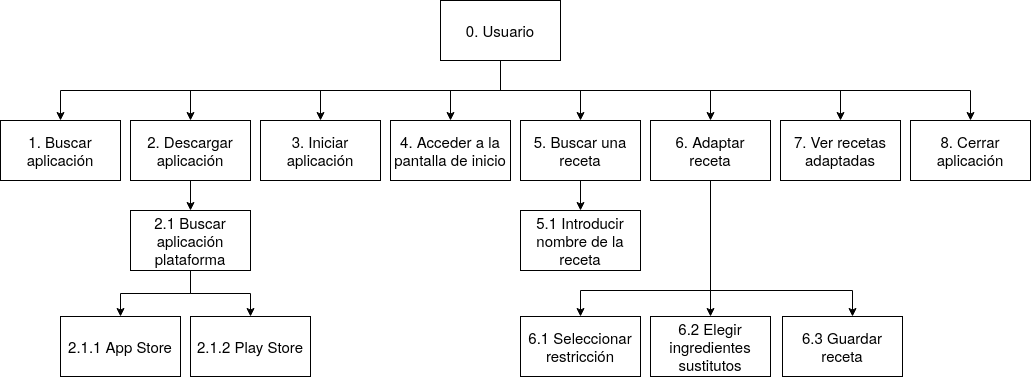

The diagram above was exported from draw.io. Its source (the exported page's mxGraphModel, read from the mxfile embedded in the PNG):
<mxGraphModel dx="1352" dy="744" grid="1" gridSize="10" guides="1" tooltips="1" connect="1" arrows="1" fold="1" page="1" pageScale="1" pageWidth="1169" pageHeight="826" background="#ffffff" math="0" shadow="0">
  <root>
    <mxCell id="0" />
    <mxCell id="1" parent="0" />
    <mxCell id="R9UKHNeHkdfz4l3tUtO5-72" style="edgeStyle=orthogonalEdgeStyle;rounded=0;orthogonalLoop=1;jettySize=auto;html=1;exitX=0.5;exitY=1;exitDx=0;exitDy=0;" edge="1" parent="1" source="R9UKHNeHkdfz4l3tUtO5-48" target="R9UKHNeHkdfz4l3tUtO5-49">
      <mxGeometry relative="1" as="geometry" />
    </mxCell>
    <mxCell id="R9UKHNeHkdfz4l3tUtO5-73" style="edgeStyle=orthogonalEdgeStyle;rounded=0;orthogonalLoop=1;jettySize=auto;html=1;exitX=0.5;exitY=1;exitDx=0;exitDy=0;" edge="1" parent="1" source="R9UKHNeHkdfz4l3tUtO5-48" target="R9UKHNeHkdfz4l3tUtO5-62">
      <mxGeometry relative="1" as="geometry" />
    </mxCell>
    <mxCell id="R9UKHNeHkdfz4l3tUtO5-74" style="edgeStyle=orthogonalEdgeStyle;rounded=0;orthogonalLoop=1;jettySize=auto;html=1;exitX=0.5;exitY=1;exitDx=0;exitDy=0;" edge="1" parent="1" source="R9UKHNeHkdfz4l3tUtO5-48" target="R9UKHNeHkdfz4l3tUtO5-61">
      <mxGeometry relative="1" as="geometry" />
    </mxCell>
    <mxCell id="R9UKHNeHkdfz4l3tUtO5-75" style="edgeStyle=orthogonalEdgeStyle;rounded=0;orthogonalLoop=1;jettySize=auto;html=1;exitX=0.5;exitY=1;exitDx=0;exitDy=0;" edge="1" parent="1" source="R9UKHNeHkdfz4l3tUtO5-48" target="R9UKHNeHkdfz4l3tUtO5-58">
      <mxGeometry relative="1" as="geometry" />
    </mxCell>
    <mxCell id="R9UKHNeHkdfz4l3tUtO5-77" style="edgeStyle=orthogonalEdgeStyle;rounded=0;orthogonalLoop=1;jettySize=auto;html=1;exitX=0.5;exitY=1;exitDx=0;exitDy=0;entryX=0.5;entryY=0;entryDx=0;entryDy=0;" edge="1" parent="1" source="R9UKHNeHkdfz4l3tUtO5-48" target="R9UKHNeHkdfz4l3tUtO5-56">
      <mxGeometry relative="1" as="geometry" />
    </mxCell>
    <mxCell id="R9UKHNeHkdfz4l3tUtO5-78" style="edgeStyle=orthogonalEdgeStyle;rounded=0;orthogonalLoop=1;jettySize=auto;html=1;exitX=0.5;exitY=1;exitDx=0;exitDy=0;" edge="1" parent="1" source="R9UKHNeHkdfz4l3tUtO5-48" target="R9UKHNeHkdfz4l3tUtO5-55">
      <mxGeometry relative="1" as="geometry" />
    </mxCell>
    <mxCell id="R9UKHNeHkdfz4l3tUtO5-79" style="edgeStyle=orthogonalEdgeStyle;rounded=0;orthogonalLoop=1;jettySize=auto;html=1;exitX=0.5;exitY=1;exitDx=0;exitDy=0;" edge="1" parent="1" source="R9UKHNeHkdfz4l3tUtO5-48" target="R9UKHNeHkdfz4l3tUtO5-54">
      <mxGeometry relative="1" as="geometry" />
    </mxCell>
    <mxCell id="R9UKHNeHkdfz4l3tUtO5-80" style="edgeStyle=orthogonalEdgeStyle;rounded=0;orthogonalLoop=1;jettySize=auto;html=1;exitX=0.5;exitY=1;exitDx=0;exitDy=0;" edge="1" parent="1" source="R9UKHNeHkdfz4l3tUtO5-48" target="R9UKHNeHkdfz4l3tUtO5-50">
      <mxGeometry relative="1" as="geometry" />
    </mxCell>
    <mxCell id="R9UKHNeHkdfz4l3tUtO5-48" value="&lt;font style=&quot;font-size: 15px&quot;&gt;0. Usuario&lt;/font&gt;" style="rounded=0;whiteSpace=wrap;html=1;" vertex="1" parent="1">
      <mxGeometry x="560" y="80" width="120" height="60" as="geometry" />
    </mxCell>
    <mxCell id="R9UKHNeHkdfz4l3tUtO5-49" value="&lt;font style=&quot;font-size: 15px&quot;&gt;1. Buscar aplicación&lt;/font&gt;" style="rounded=0;whiteSpace=wrap;html=1;" vertex="1" parent="1">
      <mxGeometry x="120" y="200" width="120" height="60" as="geometry" />
    </mxCell>
    <mxCell id="R9UKHNeHkdfz4l3tUtO5-69" style="edgeStyle=orthogonalEdgeStyle;rounded=0;orthogonalLoop=1;jettySize=auto;html=1;exitX=0.5;exitY=1;exitDx=0;exitDy=0;entryX=0.5;entryY=0;entryDx=0;entryDy=0;" edge="1" parent="1" source="R9UKHNeHkdfz4l3tUtO5-50" target="R9UKHNeHkdfz4l3tUtO5-51">
      <mxGeometry relative="1" as="geometry" />
    </mxCell>
    <mxCell id="R9UKHNeHkdfz4l3tUtO5-50" value="&lt;font style=&quot;font-size: 15px&quot;&gt;2. Descargar aplicación&lt;/font&gt;" style="rounded=0;whiteSpace=wrap;html=1;" vertex="1" parent="1">
      <mxGeometry x="250" y="200" width="120" height="60" as="geometry" />
    </mxCell>
    <mxCell id="R9UKHNeHkdfz4l3tUtO5-70" style="edgeStyle=orthogonalEdgeStyle;rounded=0;orthogonalLoop=1;jettySize=auto;html=1;exitX=0.5;exitY=1;exitDx=0;exitDy=0;entryX=0.5;entryY=0;entryDx=0;entryDy=0;" edge="1" parent="1" source="R9UKHNeHkdfz4l3tUtO5-51" target="R9UKHNeHkdfz4l3tUtO5-52">
      <mxGeometry relative="1" as="geometry" />
    </mxCell>
    <mxCell id="R9UKHNeHkdfz4l3tUtO5-71" style="edgeStyle=orthogonalEdgeStyle;rounded=0;orthogonalLoop=1;jettySize=auto;html=1;exitX=0.5;exitY=1;exitDx=0;exitDy=0;" edge="1" parent="1" source="R9UKHNeHkdfz4l3tUtO5-51" target="R9UKHNeHkdfz4l3tUtO5-53">
      <mxGeometry relative="1" as="geometry" />
    </mxCell>
    <mxCell id="R9UKHNeHkdfz4l3tUtO5-51" value="&lt;font style=&quot;font-size: 15px&quot;&gt;2.1 Buscar aplicación plataforma&lt;/font&gt;" style="rounded=0;whiteSpace=wrap;html=1;" vertex="1" parent="1">
      <mxGeometry x="250" y="290" width="120" height="60" as="geometry" />
    </mxCell>
    <mxCell id="R9UKHNeHkdfz4l3tUtO5-52" value="&lt;font style=&quot;font-size: 15px&quot;&gt;2.1.1 App Store&lt;/font&gt;" style="rounded=0;whiteSpace=wrap;html=1;" vertex="1" parent="1">
      <mxGeometry x="180" y="396" width="120" height="60" as="geometry" />
    </mxCell>
    <mxCell id="R9UKHNeHkdfz4l3tUtO5-53" value="&lt;font style=&quot;font-size: 15px&quot;&gt;2.1.2 Play Store&lt;/font&gt;" style="rounded=0;whiteSpace=wrap;html=1;" vertex="1" parent="1">
      <mxGeometry x="310" y="396" width="120" height="60" as="geometry" />
    </mxCell>
    <mxCell id="R9UKHNeHkdfz4l3tUtO5-54" value="&lt;font style=&quot;font-size: 15px&quot;&gt;3. Iniciar aplicación&lt;/font&gt;" style="rounded=0;whiteSpace=wrap;html=1;" vertex="1" parent="1">
      <mxGeometry x="380" y="200" width="120" height="60" as="geometry" />
    </mxCell>
    <mxCell id="R9UKHNeHkdfz4l3tUtO5-55" value="&lt;font style=&quot;font-size: 15px&quot;&gt;4. Acceder a la pantalla de inicio&lt;/font&gt;" style="rounded=0;whiteSpace=wrap;html=1;" vertex="1" parent="1">
      <mxGeometry x="510" y="200" width="120" height="60" as="geometry" />
    </mxCell>
    <mxCell id="R9UKHNeHkdfz4l3tUtO5-64" style="edgeStyle=orthogonalEdgeStyle;rounded=0;orthogonalLoop=1;jettySize=auto;html=1;exitX=0.5;exitY=1;exitDx=0;exitDy=0;entryX=0.5;entryY=0;entryDx=0;entryDy=0;" edge="1" parent="1" source="R9UKHNeHkdfz4l3tUtO5-56" target="R9UKHNeHkdfz4l3tUtO5-57">
      <mxGeometry relative="1" as="geometry" />
    </mxCell>
    <mxCell id="R9UKHNeHkdfz4l3tUtO5-56" value="&lt;div style=&quot;font-size: 15px&quot;&gt;&lt;font style=&quot;font-size: 15px&quot;&gt;5. Buscar una &lt;br&gt;&lt;/font&gt;&lt;/div&gt;&lt;div style=&quot;font-size: 15px&quot;&gt;&lt;font style=&quot;font-size: 15px&quot;&gt;receta&lt;/font&gt;&lt;/div&gt;" style="rounded=0;whiteSpace=wrap;html=1;" vertex="1" parent="1">
      <mxGeometry x="640" y="200" width="120" height="60" as="geometry" />
    </mxCell>
    <mxCell id="R9UKHNeHkdfz4l3tUtO5-57" value="&lt;div style=&quot;font-size: 15px&quot;&gt;5.1 Introducir nombre de la receta&lt;br&gt;&lt;/div&gt;" style="rounded=0;whiteSpace=wrap;html=1;" vertex="1" parent="1">
      <mxGeometry x="640" y="290" width="120" height="60" as="geometry" />
    </mxCell>
    <mxCell id="R9UKHNeHkdfz4l3tUtO5-66" style="edgeStyle=orthogonalEdgeStyle;rounded=0;orthogonalLoop=1;jettySize=auto;html=1;exitX=0.5;exitY=1;exitDx=0;exitDy=0;" edge="1" parent="1" source="R9UKHNeHkdfz4l3tUtO5-58" target="R9UKHNeHkdfz4l3tUtO5-60">
      <mxGeometry relative="1" as="geometry" />
    </mxCell>
    <mxCell id="R9UKHNeHkdfz4l3tUtO5-67" style="edgeStyle=orthogonalEdgeStyle;rounded=0;orthogonalLoop=1;jettySize=auto;html=1;exitX=0.5;exitY=1;exitDx=0;exitDy=0;" edge="1" parent="1" source="R9UKHNeHkdfz4l3tUtO5-58" target="R9UKHNeHkdfz4l3tUtO5-59">
      <mxGeometry relative="1" as="geometry">
        <Array as="points">
          <mxPoint x="830" y="370" />
          <mxPoint x="700" y="370" />
        </Array>
      </mxGeometry>
    </mxCell>
    <mxCell id="R9UKHNeHkdfz4l3tUtO5-68" style="edgeStyle=orthogonalEdgeStyle;rounded=0;orthogonalLoop=1;jettySize=auto;html=1;exitX=0.5;exitY=1;exitDx=0;exitDy=0;" edge="1" parent="1" source="R9UKHNeHkdfz4l3tUtO5-58" target="R9UKHNeHkdfz4l3tUtO5-63">
      <mxGeometry relative="1" as="geometry">
        <Array as="points">
          <mxPoint x="830" y="370" />
          <mxPoint x="972" y="370" />
        </Array>
      </mxGeometry>
    </mxCell>
    <mxCell id="R9UKHNeHkdfz4l3tUtO5-58" value="&lt;div style=&quot;font-size: 15px&quot;&gt;6. Adaptar &lt;br&gt;&lt;/div&gt;&lt;div style=&quot;font-size: 15px&quot;&gt;receta&lt;/div&gt;" style="rounded=0;whiteSpace=wrap;html=1;" vertex="1" parent="1">
      <mxGeometry x="770" y="200" width="120" height="60" as="geometry" />
    </mxCell>
    <mxCell id="R9UKHNeHkdfz4l3tUtO5-59" value="&lt;div style=&quot;font-size: 15px&quot;&gt;&lt;font style=&quot;font-size: 15px&quot;&gt;6.1 Seleccionar&lt;/font&gt;&lt;/div&gt;&lt;div style=&quot;font-size: 15px&quot;&gt;&lt;font style=&quot;font-size: 15px&quot;&gt;restricción&lt;/font&gt;&lt;br&gt;&lt;/div&gt;" style="rounded=0;whiteSpace=wrap;html=1;" vertex="1" parent="1">
      <mxGeometry x="640" y="396" width="120" height="60" as="geometry" />
    </mxCell>
    <mxCell id="R9UKHNeHkdfz4l3tUtO5-60" value="&lt;div style=&quot;font-size: 15px&quot;&gt;6.2 Elegir ingredientes sustitutos&lt;br&gt;&lt;/div&gt;" style="rounded=0;whiteSpace=wrap;html=1;" vertex="1" parent="1">
      <mxGeometry x="770" y="396" width="120" height="60" as="geometry" />
    </mxCell>
    <mxCell id="R9UKHNeHkdfz4l3tUtO5-61" value="&lt;font style=&quot;font-size: 15px&quot;&gt;7. Ver recetas adaptadas&lt;/font&gt;" style="rounded=0;whiteSpace=wrap;html=1;" vertex="1" parent="1">
      <mxGeometry x="900" y="200" width="120" height="60" as="geometry" />
    </mxCell>
    <mxCell id="R9UKHNeHkdfz4l3tUtO5-62" value="&lt;div style=&quot;font-size: 15px&quot;&gt;&lt;font style=&quot;font-size: 15px&quot;&gt;8. Cerrar &lt;br&gt;&lt;/font&gt;&lt;/div&gt;&lt;div style=&quot;font-size: 15px&quot;&gt;&lt;font style=&quot;font-size: 15px&quot;&gt;aplicación&lt;/font&gt;&lt;/div&gt;" style="rounded=0;whiteSpace=wrap;html=1;" vertex="1" parent="1">
      <mxGeometry x="1030" y="200" width="120" height="60" as="geometry" />
    </mxCell>
    <mxCell id="R9UKHNeHkdfz4l3tUtO5-63" value="&lt;div style=&quot;font-size: 15px&quot;&gt;&lt;font style=&quot;font-size: 15px&quot;&gt;6.3 Guardar &lt;br&gt;&lt;/font&gt;&lt;/div&gt;&lt;div style=&quot;font-size: 15px&quot;&gt;&lt;font style=&quot;font-size: 15px&quot;&gt;receta&lt;/font&gt;&lt;/div&gt;" style="rounded=0;whiteSpace=wrap;html=1;" vertex="1" parent="1">
      <mxGeometry x="902" y="396" width="120" height="60" as="geometry" />
    </mxCell>
  </root>
</mxGraphModel>